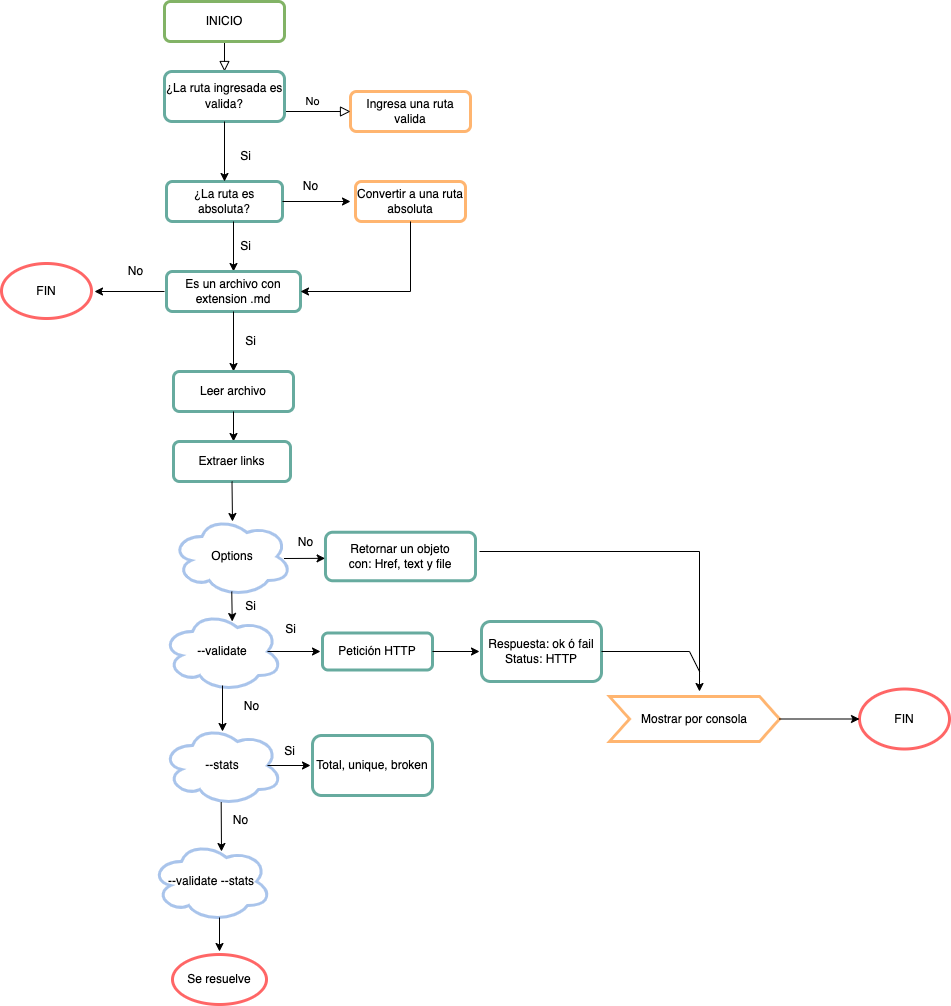

The diagram above was exported from draw.io. Its source (the exported page's mxGraphModel, read from the mxfile embedded in the PNG):
<mxGraphModel dx="1194" dy="648" grid="1" gridSize="10" guides="1" tooltips="1" connect="1" arrows="1" fold="1" page="1" pageScale="1" pageWidth="1169" pageHeight="1654" math="0" shadow="0">
  <root>
    <mxCell id="WIyWlLk6GJQsqaUBKTNV-0" />
    <mxCell id="WIyWlLk6GJQsqaUBKTNV-1" parent="WIyWlLk6GJQsqaUBKTNV-0" />
    <mxCell id="cKZMZHdLA6JTCDCl-uJ3-45" value="" style="group" parent="WIyWlLk6GJQsqaUBKTNV-1" connectable="0" vertex="1">
      <mxGeometry x="252" y="70" width="324" height="920" as="geometry" />
    </mxCell>
    <mxCell id="cKZMZHdLA6JTCDCl-uJ3-39" value="--validate --stats" style="ellipse;shape=cloud;whiteSpace=wrap;html=1;strokeColor=#A9C4EB;strokeWidth=3;fontFamily=Helvetica;fillColor=#FFFFFF;" parent="cKZMZHdLA6JTCDCl-uJ3-45" vertex="1">
      <mxGeometry y="840" width="120" height="80" as="geometry" />
    </mxCell>
    <mxCell id="cKZMZHdLA6JTCDCl-uJ3-48" value="" style="group" parent="cKZMZHdLA6JTCDCl-uJ3-45" connectable="0" vertex="1">
      <mxGeometry x="11" width="313" height="850" as="geometry" />
    </mxCell>
    <mxCell id="WIyWlLk6GJQsqaUBKTNV-7" value="Ingresa una ruta valida" style="rounded=1;whiteSpace=wrap;html=1;fontSize=12;glass=0;strokeWidth=3;shadow=0;fillColor=#FFFFFF;strokeColor=#FFB570;" parent="cKZMZHdLA6JTCDCl-uJ3-48" vertex="1">
      <mxGeometry x="188" y="90" width="120" height="40" as="geometry" />
    </mxCell>
    <mxCell id="cKZMZHdLA6JTCDCl-uJ3-11" value="Convertir a una ruta absoluta" style="rounded=1;whiteSpace=wrap;html=1;strokeColor=#FFB570;strokeWidth=3;fontFamily=Helvetica;fillColor=#FFFFFF;" parent="cKZMZHdLA6JTCDCl-uJ3-48" vertex="1">
      <mxGeometry x="193" y="180" width="110" height="40" as="geometry" />
    </mxCell>
    <mxCell id="cKZMZHdLA6JTCDCl-uJ3-29" value="Retornar un objeto&lt;br&gt;con: Href, text y file" style="rounded=1;whiteSpace=wrap;html=1;strokeColor=#67AB9F;strokeWidth=3;fontFamily=Helvetica;fillColor=#FFFFFF;" parent="cKZMZHdLA6JTCDCl-uJ3-48" vertex="1">
      <mxGeometry x="163" y="530.75" width="150" height="48.5" as="geometry" />
    </mxCell>
    <mxCell id="cKZMZHdLA6JTCDCl-uJ3-49" value="" style="group" parent="cKZMZHdLA6JTCDCl-uJ3-48" connectable="0" vertex="1">
      <mxGeometry width="270" height="850" as="geometry" />
    </mxCell>
    <mxCell id="WIyWlLk6GJQsqaUBKTNV-2" value="" style="rounded=0;html=1;jettySize=auto;orthogonalLoop=1;fontSize=11;endArrow=block;endFill=0;endSize=8;strokeWidth=1;shadow=0;labelBackgroundColor=none;edgeStyle=orthogonalEdgeStyle;" parent="cKZMZHdLA6JTCDCl-uJ3-49" source="WIyWlLk6GJQsqaUBKTNV-3" edge="1">
      <mxGeometry relative="1" as="geometry">
        <mxPoint x="62" y="70" as="targetPoint" />
      </mxGeometry>
    </mxCell>
    <mxCell id="WIyWlLk6GJQsqaUBKTNV-3" value="INICIO" style="rounded=1;whiteSpace=wrap;html=1;fontSize=12;glass=0;strokeWidth=3;shadow=0;fillColor=#FFFFFF;strokeColor=#82b366;" parent="cKZMZHdLA6JTCDCl-uJ3-49" vertex="1">
      <mxGeometry x="2" width="120" height="40" as="geometry" />
    </mxCell>
    <mxCell id="WIyWlLk6GJQsqaUBKTNV-5" value="No" style="edgeStyle=orthogonalEdgeStyle;rounded=0;html=1;jettySize=auto;orthogonalLoop=1;fontSize=11;endArrow=block;endFill=0;endSize=8;strokeWidth=1;shadow=0;labelBackgroundColor=none;" parent="cKZMZHdLA6JTCDCl-uJ3-49" target="WIyWlLk6GJQsqaUBKTNV-7" edge="1">
      <mxGeometry y="10" relative="1" as="geometry">
        <mxPoint as="offset" />
        <mxPoint x="112" y="110" as="sourcePoint" />
      </mxGeometry>
    </mxCell>
    <mxCell id="cKZMZHdLA6JTCDCl-uJ3-0" value="&lt;font face=&quot;Helvetica&quot;&gt;¿La ruta ingresada es valida?&lt;/font&gt;" style="rounded=1;whiteSpace=wrap;html=1;strokeWidth=3;fontFamily=Courier New;fillColor=#FFFFFF;strokeColor=#67AB9F;" parent="cKZMZHdLA6JTCDCl-uJ3-49" vertex="1">
      <mxGeometry x="2" y="70" width="120" height="50" as="geometry" />
    </mxCell>
    <mxCell id="cKZMZHdLA6JTCDCl-uJ3-3" value="¿La ruta es absoluta?" style="rounded=1;whiteSpace=wrap;html=1;strokeWidth=3;fontFamily=Helvetica;fillColor=#FFFFFF;strokeColor=#67AB9F;" parent="cKZMZHdLA6JTCDCl-uJ3-49" vertex="1">
      <mxGeometry x="4" y="180" width="116" height="40" as="geometry" />
    </mxCell>
    <mxCell id="cKZMZHdLA6JTCDCl-uJ3-4" value="" style="endArrow=classic;html=1;rounded=0;fontFamily=Helvetica;entryX=0.5;entryY=0;entryDx=0;entryDy=0;" parent="cKZMZHdLA6JTCDCl-uJ3-49" target="cKZMZHdLA6JTCDCl-uJ3-13" edge="1">
      <mxGeometry width="50" height="50" relative="1" as="geometry">
        <mxPoint x="71" y="220" as="sourcePoint" />
        <mxPoint x="62" y="270" as="targetPoint" />
        <Array as="points" />
      </mxGeometry>
    </mxCell>
    <mxCell id="cKZMZHdLA6JTCDCl-uJ3-6" value="" style="endArrow=classic;html=1;rounded=0;fontFamily=Helvetica;exitX=0.5;exitY=1;exitDx=0;exitDy=0;entryX=0.5;entryY=0;entryDx=0;entryDy=0;" parent="cKZMZHdLA6JTCDCl-uJ3-49" source="cKZMZHdLA6JTCDCl-uJ3-0" target="cKZMZHdLA6JTCDCl-uJ3-3" edge="1">
      <mxGeometry width="50" height="50" relative="1" as="geometry">
        <mxPoint x="-2" y="260" as="sourcePoint" />
        <mxPoint x="48" y="210" as="targetPoint" />
      </mxGeometry>
    </mxCell>
    <mxCell id="cKZMZHdLA6JTCDCl-uJ3-8" value="Si" style="text;html=1;align=center;verticalAlign=middle;resizable=0;points=[];autosize=1;strokeColor=none;fillColor=none;fontFamily=Helvetica;" parent="cKZMZHdLA6JTCDCl-uJ3-49" vertex="1">
      <mxGeometry x="68" y="140" width="30" height="30" as="geometry" />
    </mxCell>
    <mxCell id="cKZMZHdLA6JTCDCl-uJ3-9" value="" style="endArrow=classic;html=1;rounded=0;fontFamily=Helvetica;exitX=1;exitY=0.5;exitDx=0;exitDy=0;" parent="cKZMZHdLA6JTCDCl-uJ3-49" source="cKZMZHdLA6JTCDCl-uJ3-3" edge="1">
      <mxGeometry width="50" height="50" relative="1" as="geometry">
        <mxPoint x="128" y="200" as="sourcePoint" />
        <mxPoint x="188" y="200" as="targetPoint" />
      </mxGeometry>
    </mxCell>
    <mxCell id="cKZMZHdLA6JTCDCl-uJ3-10" value="No" style="text;html=1;align=center;verticalAlign=middle;resizable=0;points=[];autosize=1;strokeColor=none;fillColor=none;fontFamily=Helvetica;" parent="cKZMZHdLA6JTCDCl-uJ3-49" vertex="1">
      <mxGeometry x="128" y="170" width="40" height="30" as="geometry" />
    </mxCell>
    <mxCell id="cKZMZHdLA6JTCDCl-uJ3-12" value="Si" style="text;html=1;align=center;verticalAlign=middle;resizable=0;points=[];autosize=1;strokeColor=none;fillColor=none;fontFamily=Helvetica;" parent="cKZMZHdLA6JTCDCl-uJ3-49" vertex="1">
      <mxGeometry x="68" y="230" width="30" height="30" as="geometry" />
    </mxCell>
    <mxCell id="cKZMZHdLA6JTCDCl-uJ3-13" value="Es un archivo con extension .md" style="rounded=1;whiteSpace=wrap;html=1;strokeColor=#67AB9F;strokeWidth=3;fontFamily=Helvetica;fillColor=#FFFFFF;" parent="cKZMZHdLA6JTCDCl-uJ3-49" vertex="1">
      <mxGeometry x="4" y="270" width="134" height="40" as="geometry" />
    </mxCell>
    <mxCell id="cKZMZHdLA6JTCDCl-uJ3-14" value="" style="endArrow=classic;html=1;rounded=0;fontFamily=Helvetica;exitX=0.5;exitY=1;exitDx=0;exitDy=0;entryX=1;entryY=0.5;entryDx=0;entryDy=0;" parent="cKZMZHdLA6JTCDCl-uJ3-49" source="cKZMZHdLA6JTCDCl-uJ3-11" target="cKZMZHdLA6JTCDCl-uJ3-13" edge="1">
      <mxGeometry width="50" height="50" relative="1" as="geometry">
        <mxPoint x="-2" y="280" as="sourcePoint" />
        <mxPoint x="138" y="300" as="targetPoint" />
        <Array as="points">
          <mxPoint x="248" y="290" />
        </Array>
      </mxGeometry>
    </mxCell>
    <mxCell id="cKZMZHdLA6JTCDCl-uJ3-15" value="" style="endArrow=classic;html=1;rounded=0;fontFamily=Helvetica;exitX=0.5;exitY=1;exitDx=0;exitDy=0;" parent="cKZMZHdLA6JTCDCl-uJ3-49" source="cKZMZHdLA6JTCDCl-uJ3-13" edge="1">
      <mxGeometry width="50" height="50" relative="1" as="geometry">
        <mxPoint x="-2" y="270" as="sourcePoint" />
        <mxPoint x="71" y="370" as="targetPoint" />
      </mxGeometry>
    </mxCell>
    <mxCell id="cKZMZHdLA6JTCDCl-uJ3-16" value="Si" style="text;html=1;align=center;verticalAlign=middle;resizable=0;points=[];autosize=1;strokeColor=none;fillColor=none;fontFamily=Helvetica;" parent="cKZMZHdLA6JTCDCl-uJ3-49" vertex="1">
      <mxGeometry x="73" y="325" width="30" height="30" as="geometry" />
    </mxCell>
    <mxCell id="cKZMZHdLA6JTCDCl-uJ3-18" value="Leer archivo" style="rounded=1;whiteSpace=wrap;html=1;strokeColor=#67AB9F;strokeWidth=3;fontFamily=Helvetica;fillColor=#FFFFFF;" parent="cKZMZHdLA6JTCDCl-uJ3-49" vertex="1">
      <mxGeometry x="11" y="370" width="120" height="40" as="geometry" />
    </mxCell>
    <mxCell id="cKZMZHdLA6JTCDCl-uJ3-19" value="" style="endArrow=classic;html=1;rounded=0;fontFamily=Helvetica;exitX=0.5;exitY=1;exitDx=0;exitDy=0;" parent="cKZMZHdLA6JTCDCl-uJ3-49" source="cKZMZHdLA6JTCDCl-uJ3-18" edge="1">
      <mxGeometry width="50" height="50" relative="1" as="geometry">
        <mxPoint x="-2" y="450" as="sourcePoint" />
        <mxPoint x="71" y="440" as="targetPoint" />
      </mxGeometry>
    </mxCell>
    <mxCell id="cKZMZHdLA6JTCDCl-uJ3-20" value="Extraer links" style="rounded=1;whiteSpace=wrap;html=1;strokeColor=#67AB9F;strokeWidth=3;fontFamily=Helvetica;fillColor=#FFFFFF;" parent="cKZMZHdLA6JTCDCl-uJ3-49" vertex="1">
      <mxGeometry x="11" y="440" width="117" height="40" as="geometry" />
    </mxCell>
    <mxCell id="cKZMZHdLA6JTCDCl-uJ3-21" value="" style="endArrow=classic;html=1;rounded=0;fontFamily=Helvetica;exitX=0.5;exitY=1;exitDx=0;exitDy=0;" parent="cKZMZHdLA6JTCDCl-uJ3-49" source="cKZMZHdLA6JTCDCl-uJ3-20" edge="1">
      <mxGeometry width="50" height="50" relative="1" as="geometry">
        <mxPoint x="-2" y="450" as="sourcePoint" />
        <mxPoint x="70" y="520" as="targetPoint" />
      </mxGeometry>
    </mxCell>
    <mxCell id="cKZMZHdLA6JTCDCl-uJ3-22" value="Options" style="ellipse;shape=cloud;whiteSpace=wrap;html=1;strokeColor=#A9C4EB;strokeWidth=3;fontFamily=Helvetica;fillColor=#FFFFFF;" parent="cKZMZHdLA6JTCDCl-uJ3-49" vertex="1">
      <mxGeometry x="9.5" y="515" width="120" height="80" as="geometry" />
    </mxCell>
    <mxCell id="cKZMZHdLA6JTCDCl-uJ3-23" value="" style="endArrow=classic;html=1;rounded=0;fontFamily=Helvetica;exitX=0.55;exitY=0.95;exitDx=0;exitDy=0;exitPerimeter=0;" parent="cKZMZHdLA6JTCDCl-uJ3-49" edge="1">
      <mxGeometry width="50" height="50" relative="1" as="geometry">
        <mxPoint x="69.25" y="590" as="sourcePoint" />
        <mxPoint x="69.75" y="620" as="targetPoint" />
      </mxGeometry>
    </mxCell>
    <mxCell id="cKZMZHdLA6JTCDCl-uJ3-24" value="Si" style="text;html=1;align=center;verticalAlign=middle;resizable=0;points=[];autosize=1;strokeColor=none;fillColor=none;fontFamily=Helvetica;" parent="cKZMZHdLA6JTCDCl-uJ3-49" vertex="1">
      <mxGeometry x="73" y="590" width="30" height="30" as="geometry" />
    </mxCell>
    <mxCell id="cKZMZHdLA6JTCDCl-uJ3-25" value="--validate" style="ellipse;shape=cloud;whiteSpace=wrap;html=1;strokeColor=#A9C4EB;strokeWidth=3;fontFamily=Helvetica;fillColor=#FFFFFF;" parent="cKZMZHdLA6JTCDCl-uJ3-49" vertex="1">
      <mxGeometry y="610" width="120" height="80" as="geometry" />
    </mxCell>
    <mxCell id="cKZMZHdLA6JTCDCl-uJ3-26" value="" style="endArrow=classic;html=1;rounded=0;fontFamily=Helvetica;exitX=0.933;exitY=0.525;exitDx=0;exitDy=0;exitPerimeter=0;entryX=0.99;entryY=1.028;entryDx=0;entryDy=0;entryPerimeter=0;" parent="cKZMZHdLA6JTCDCl-uJ3-49" source="cKZMZHdLA6JTCDCl-uJ3-22" target="cKZMZHdLA6JTCDCl-uJ3-27" edge="1">
      <mxGeometry width="50" height="50" relative="1" as="geometry">
        <mxPoint x="-2" y="570" as="sourcePoint" />
        <mxPoint x="158" y="580" as="targetPoint" />
      </mxGeometry>
    </mxCell>
    <mxCell id="cKZMZHdLA6JTCDCl-uJ3-27" value="No" style="text;html=1;align=center;verticalAlign=middle;resizable=0;points=[];autosize=1;strokeColor=none;fillColor=none;fontFamily=Helvetica;" parent="cKZMZHdLA6JTCDCl-uJ3-49" vertex="1">
      <mxGeometry x="123" y="526" width="40" height="30" as="geometry" />
    </mxCell>
    <mxCell id="cKZMZHdLA6JTCDCl-uJ3-30" value="" style="endArrow=classic;html=1;rounded=0;fontFamily=Helvetica;exitX=0.875;exitY=0.5;exitDx=0;exitDy=0;exitPerimeter=0;" parent="cKZMZHdLA6JTCDCl-uJ3-49" source="cKZMZHdLA6JTCDCl-uJ3-25" edge="1">
      <mxGeometry width="50" height="50" relative="1" as="geometry">
        <mxPoint x="-2" y="660" as="sourcePoint" />
        <mxPoint x="158" y="650" as="targetPoint" />
      </mxGeometry>
    </mxCell>
    <mxCell id="cKZMZHdLA6JTCDCl-uJ3-31" value="Petición HTTP" style="rounded=1;whiteSpace=wrap;html=1;strokeColor=#67AB9F;strokeWidth=3;fontFamily=Helvetica;fillColor=#FFFFFF;" parent="cKZMZHdLA6JTCDCl-uJ3-49" vertex="1">
      <mxGeometry x="160" y="631.5" width="110" height="37" as="geometry" />
    </mxCell>
    <mxCell id="cKZMZHdLA6JTCDCl-uJ3-32" value="Si" style="text;html=1;align=center;verticalAlign=middle;resizable=0;points=[];autosize=1;strokeColor=none;fillColor=none;fontFamily=Helvetica;" parent="cKZMZHdLA6JTCDCl-uJ3-49" vertex="1">
      <mxGeometry x="113" y="613" width="30" height="30" as="geometry" />
    </mxCell>
    <mxCell id="cKZMZHdLA6JTCDCl-uJ3-33" value="" style="endArrow=classic;html=1;rounded=0;fontFamily=Helvetica;exitX=0.5;exitY=0.925;exitDx=0;exitDy=0;exitPerimeter=0;" parent="cKZMZHdLA6JTCDCl-uJ3-49" source="cKZMZHdLA6JTCDCl-uJ3-25" edge="1">
      <mxGeometry width="50" height="50" relative="1" as="geometry">
        <mxPoint x="98" y="940" as="sourcePoint" />
        <mxPoint x="60" y="730" as="targetPoint" />
      </mxGeometry>
    </mxCell>
    <mxCell id="cKZMZHdLA6JTCDCl-uJ3-34" value="No" style="text;html=1;align=center;verticalAlign=middle;resizable=0;points=[];autosize=1;strokeColor=none;fillColor=none;fontFamily=Helvetica;" parent="cKZMZHdLA6JTCDCl-uJ3-49" vertex="1">
      <mxGeometry x="69" y="690" width="40" height="30" as="geometry" />
    </mxCell>
    <mxCell id="cKZMZHdLA6JTCDCl-uJ3-35" value="--stats" style="ellipse;shape=cloud;whiteSpace=wrap;html=1;strokeColor=#A9C4EB;strokeWidth=3;fontFamily=Helvetica;fillColor=#FFFFFF;" parent="cKZMZHdLA6JTCDCl-uJ3-49" vertex="1">
      <mxGeometry y="724" width="120" height="80" as="geometry" />
    </mxCell>
    <mxCell id="cKZMZHdLA6JTCDCl-uJ3-36" value="" style="endArrow=classic;html=1;rounded=0;fontFamily=Helvetica;exitX=0.875;exitY=0.5;exitDx=0;exitDy=0;exitPerimeter=0;" parent="cKZMZHdLA6JTCDCl-uJ3-49" source="cKZMZHdLA6JTCDCl-uJ3-35" edge="1">
      <mxGeometry width="50" height="50" relative="1" as="geometry">
        <mxPoint x="118" y="940" as="sourcePoint" />
        <mxPoint x="148" y="764" as="targetPoint" />
      </mxGeometry>
    </mxCell>
    <mxCell id="cKZMZHdLA6JTCDCl-uJ3-37" value="" style="endArrow=classic;html=1;rounded=0;fontFamily=Helvetica;exitX=0.489;exitY=0.958;exitDx=0;exitDy=0;exitPerimeter=0;" parent="cKZMZHdLA6JTCDCl-uJ3-49" source="cKZMZHdLA6JTCDCl-uJ3-35" edge="1">
      <mxGeometry width="50" height="50" relative="1" as="geometry">
        <mxPoint x="59" y="804" as="sourcePoint" />
        <mxPoint x="59" y="850" as="targetPoint" />
      </mxGeometry>
    </mxCell>
    <mxCell id="cKZMZHdLA6JTCDCl-uJ3-38" value="No" style="text;html=1;align=center;verticalAlign=middle;resizable=0;points=[];autosize=1;strokeColor=none;fillColor=none;fontFamily=Helvetica;" parent="cKZMZHdLA6JTCDCl-uJ3-49" vertex="1">
      <mxGeometry x="58" y="804" width="40" height="30" as="geometry" />
    </mxCell>
    <mxCell id="cKZMZHdLA6JTCDCl-uJ3-66" value="Total, unique, broken" style="rounded=1;whiteSpace=wrap;html=1;strokeColor=#67AB9F;strokeWidth=3;fontFamily=Helvetica;fillColor=#FFFFFF;" parent="cKZMZHdLA6JTCDCl-uJ3-49" vertex="1">
      <mxGeometry x="150" y="734" width="120" height="60" as="geometry" />
    </mxCell>
    <mxCell id="cKZMZHdLA6JTCDCl-uJ3-50" value="" style="endArrow=classic;html=1;rounded=0;fontFamily=Helvetica;" parent="WIyWlLk6GJQsqaUBKTNV-1" edge="1">
      <mxGeometry width="50" height="50" relative="1" as="geometry">
        <mxPoint x="265" y="360" as="sourcePoint" />
        <mxPoint x="195" y="360" as="targetPoint" />
      </mxGeometry>
    </mxCell>
    <mxCell id="cKZMZHdLA6JTCDCl-uJ3-52" value="No" style="text;html=1;align=center;verticalAlign=middle;resizable=0;points=[];autosize=1;strokeColor=none;fillColor=none;fontFamily=Helvetica;" parent="WIyWlLk6GJQsqaUBKTNV-1" vertex="1">
      <mxGeometry x="216" y="325" width="40" height="30" as="geometry" />
    </mxCell>
    <mxCell id="cKZMZHdLA6JTCDCl-uJ3-53" value="FIN" style="ellipse;whiteSpace=wrap;html=1;strokeColor=#FF6666;strokeWidth=3;fontFamily=Helvetica;fillColor=#FFFFFF;" parent="WIyWlLk6GJQsqaUBKTNV-1" vertex="1">
      <mxGeometry x="102" y="332" width="90" height="55" as="geometry" />
    </mxCell>
    <mxCell id="cKZMZHdLA6JTCDCl-uJ3-54" value="" style="endArrow=classic;html=1;rounded=0;fontFamily=Helvetica;exitX=1;exitY=0.5;exitDx=0;exitDy=0;" parent="WIyWlLk6GJQsqaUBKTNV-1" source="cKZMZHdLA6JTCDCl-uJ3-31" edge="1">
      <mxGeometry width="50" height="50" relative="1" as="geometry">
        <mxPoint x="480" y="720" as="sourcePoint" />
        <mxPoint x="580" y="720" as="targetPoint" />
      </mxGeometry>
    </mxCell>
    <mxCell id="cKZMZHdLA6JTCDCl-uJ3-55" value="Respuesta: ok ó fail&lt;br&gt;Status: HTTP" style="rounded=1;whiteSpace=wrap;html=1;strokeColor=#67AB9F;strokeWidth=3;fontFamily=Helvetica;fillColor=#FFFFFF;" parent="WIyWlLk6GJQsqaUBKTNV-1" vertex="1">
      <mxGeometry x="582" y="690" width="120" height="60" as="geometry" />
    </mxCell>
    <mxCell id="cKZMZHdLA6JTCDCl-uJ3-58" value="Si" style="text;html=1;align=center;verticalAlign=middle;resizable=0;points=[];autosize=1;strokeColor=none;fillColor=none;fontFamily=Helvetica;" parent="WIyWlLk6GJQsqaUBKTNV-1" vertex="1">
      <mxGeometry x="375" y="805" width="30" height="30" as="geometry" />
    </mxCell>
    <mxCell id="cKZMZHdLA6JTCDCl-uJ3-59" value="" style="endArrow=classic;html=1;rounded=0;fontFamily=Helvetica;exitX=0.55;exitY=0.95;exitDx=0;exitDy=0;exitPerimeter=0;" parent="WIyWlLk6GJQsqaUBKTNV-1" edge="1">
      <mxGeometry width="50" height="50" relative="1" as="geometry">
        <mxPoint x="320" y="985.9999999999998" as="sourcePoint" />
        <mxPoint x="320" y="1020" as="targetPoint" />
      </mxGeometry>
    </mxCell>
    <mxCell id="cKZMZHdLA6JTCDCl-uJ3-60" value="Se resuelve" style="ellipse;whiteSpace=wrap;html=1;strokeColor=#FF6666;strokeWidth=3;fontFamily=Helvetica;fillColor=#FFFFFF;" parent="WIyWlLk6GJQsqaUBKTNV-1" vertex="1">
      <mxGeometry x="273" y="1023" width="94" height="50" as="geometry" />
    </mxCell>
    <mxCell id="cKZMZHdLA6JTCDCl-uJ3-61" value="Mostrar por consola" style="shape=step;perimeter=stepPerimeter;whiteSpace=wrap;html=1;fixedSize=1;strokeColor=#FFB570;strokeWidth=3;fontFamily=Helvetica;fillColor=#FFFFFF;" parent="WIyWlLk6GJQsqaUBKTNV-1" vertex="1">
      <mxGeometry x="710" y="765" width="170" height="45" as="geometry" />
    </mxCell>
    <mxCell id="cKZMZHdLA6JTCDCl-uJ3-62" value="FIN" style="ellipse;whiteSpace=wrap;html=1;strokeColor=#FF6666;strokeWidth=3;fontFamily=Helvetica;fillColor=#FFFFFF;" parent="WIyWlLk6GJQsqaUBKTNV-1" vertex="1">
      <mxGeometry x="960" y="757.5" width="90" height="60" as="geometry" />
    </mxCell>
    <mxCell id="cKZMZHdLA6JTCDCl-uJ3-63" value="" style="endArrow=classic;html=1;rounded=0;fontFamily=Helvetica;" parent="WIyWlLk6GJQsqaUBKTNV-1" edge="1">
      <mxGeometry width="50" height="50" relative="1" as="geometry">
        <mxPoint x="580" y="620" as="sourcePoint" />
        <mxPoint x="800" y="760" as="targetPoint" />
        <Array as="points">
          <mxPoint x="800" y="620" />
        </Array>
      </mxGeometry>
    </mxCell>
    <mxCell id="cKZMZHdLA6JTCDCl-uJ3-64" value="" style="endArrow=none;html=1;rounded=0;fontFamily=Helvetica;exitX=1;exitY=0.5;exitDx=0;exitDy=0;" parent="WIyWlLk6GJQsqaUBKTNV-1" source="cKZMZHdLA6JTCDCl-uJ3-55" edge="1">
      <mxGeometry width="50" height="50" relative="1" as="geometry">
        <mxPoint x="640" y="560" as="sourcePoint" />
        <mxPoint x="800" y="740" as="targetPoint" />
        <Array as="points">
          <mxPoint x="790" y="720" />
        </Array>
      </mxGeometry>
    </mxCell>
    <mxCell id="cKZMZHdLA6JTCDCl-uJ3-65" value="" style="endArrow=classic;html=1;rounded=0;fontFamily=Helvetica;entryX=0;entryY=0.5;entryDx=0;entryDy=0;" parent="WIyWlLk6GJQsqaUBKTNV-1" source="cKZMZHdLA6JTCDCl-uJ3-61" target="cKZMZHdLA6JTCDCl-uJ3-62" edge="1">
      <mxGeometry width="50" height="50" relative="1" as="geometry">
        <mxPoint x="640" y="560" as="sourcePoint" />
        <mxPoint x="690" y="510" as="targetPoint" />
      </mxGeometry>
    </mxCell>
  </root>
</mxGraphModel>